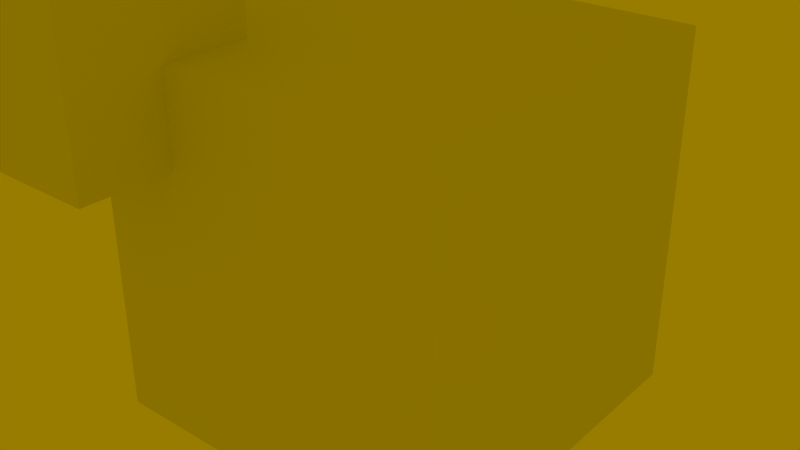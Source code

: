 # Source: fractal_cubes.blend  (saved by Blender 2.69.0; exported with 4.5.12 LTS)
import bpy
from mathutils import Matrix  # noqa: F401  (used for matrix-valued properties, if any)

bpy.ops.wm.read_factory_settings(use_empty=True)
scene = bpy.context.scene
scene.name = 'Scene'

# ---- collections
col_collection_1 = bpy.data.collections.new('Collection 1'); scene.collection.children.link(col_collection_1)

# ---- world
world_world = bpy.data.worlds.new('World'); scene.world = world_world
world_world.color = (0.3108, 0.2017, 0.0)
world_world.use_sun_shadow = False
world_world.sun_shadow_jitter_overblur = 0.0
world_world.cycles.sampling_method = 'MANUAL'
world_world.cycles.sample_map_resolution = 256

# ---- meshes
me_cube_476 = bpy.data.meshes.new('Cube.476')
me_cube_476.from_pydata([(-0.5, -0.5, -0.5), (-0.5, 0.5, -0.5), (0.5, 0.5, -0.5), (0.5, -0.5, -0.5), (-0.5, -0.5, 0.5), (-0.5, 0.5, 0.5), (0.5, 0.5, 0.5), (0.5, -0.5, 0.5)], [], [(4, 5, 1, 0), (5, 6, 2, 1), (6, 7, 3, 2), (7, 4, 0, 3), (0, 1, 2, 3), (7, 6, 5, 4)])
me_cube_476.use_remesh_preserve_volume = False
me_cube_476.use_remesh_preserve_attributes = False
me_cube_476.use_mirror_vertex_groups = False
me_cube_476.update()
me_cube_475 = bpy.data.meshes.new('Cube.475')
me_cube_475.from_pydata([(-1.0, -1.0, -1.0), (-1.0, 1.0, -1.0), (1.0, 1.0, -1.0), (1.0, -1.0, -1.0), (-1.0, -1.0, 1.0), (-1.0, 1.0, 1.0), (1.0, 1.0, 1.0), (1.0, -1.0, 1.0)], [], [(4, 5, 1, 0), (5, 6, 2, 1), (6, 7, 3, 2), (7, 4, 0, 3), (0, 1, 2, 3), (7, 6, 5, 4)])
me_cube_475.use_remesh_preserve_volume = False
me_cube_475.use_remesh_preserve_attributes = False
me_cube_475.use_mirror_vertex_groups = False
me_cube_475.update()

# ---- objects
ob_cube_001 = bpy.data.objects.new('Cube.001', me_cube_476)
ob_cube = bpy.data.objects.new('Cube', me_cube_475)

# ---- transforms, parenting, visibility, modifiers, constraints
ob_cube_001.location = (-1.0, -1.0, 1.0)
ob_cube_001.hide_viewport = True
ob_cube_001.lineart.crease_threshold = 0.0
ob_cube.location = (0.0, 0.0, 0.0)
ob_cube.hide_viewport = True
ob_cube.lineart.crease_threshold = 0.0

# ---- collection membership
col_collection_1.objects.link(ob_cube_001)
col_collection_1.objects.link(ob_cube)

# ---- scene / render settings (as saved in the file)
scene.frame_start = 1; scene.frame_end = 250; scene.frame_set(6)
scene.render.engine = 'BLENDER_EEVEE_NEXT'
scene.render.image_settings.compression = 90
scene.render.resolution_percentage = 50
scene.render.dither_intensity = 0.0
scene.cycles.use_denoising = False
scene.cycles.samples = 10
scene.cycles.sampling_pattern = 'TABULATED_SOBOL'
scene.cycles.light_sampling_threshold = 0.0
scene.cycles.use_adaptive_sampling = False
scene.cycles.use_light_tree = False
scene.cycles.blur_glossy = 0.0
scene.cycles.volume_bounces = 1
scene.cycles.pixel_filter_type = 'GAUSSIAN'
scene.cycles.sample_clamp_indirect = 0.0
scene.view_settings.view_transform = 'Standard'
bpy.context.view_layer.update()

# ---- added for rendering (the .blend has no active camera): camera
cam_auto = bpy.data.cameras.new('AutoCamera')
cam_auto.lens = 50.0
cam_auto.sensor_width = 36.0
cam_auto.clip_end = 1000.0
ob_auto_camera = bpy.data.objects.new('AutoCamera', cam_auto)
scene.collection.objects.link(ob_auto_camera)
ob_auto_camera.location = (3.20507, -3.84609, 2.56406)
ob_auto_camera.rotation_euler = (1.09748, -7.21219e-08, 0.694738)
scene.camera = ob_auto_camera
bpy.context.view_layer.update()
